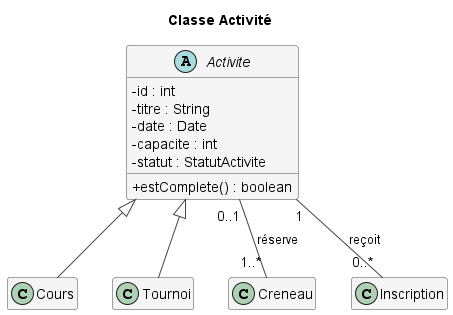

The diagram above was rendered by PlantUML. Its source (embedded in the PNG):
@startuml Activite
!include style.iuml
title Classe Activité
abstract class Activite {
  - id : int
  - titre : String
  - date : Date
  - capacite : int
  - statut : StatutActivite
  + estComplete() : boolean
}
class Cours
class Tournoi
class Creneau
class Inscription
Activite <|-- Cours
Activite <|-- Tournoi
Activite "0..1" -- "1..*" Creneau : réserve
Activite "1" -- "0..*" Inscription : reçoit
@enduml